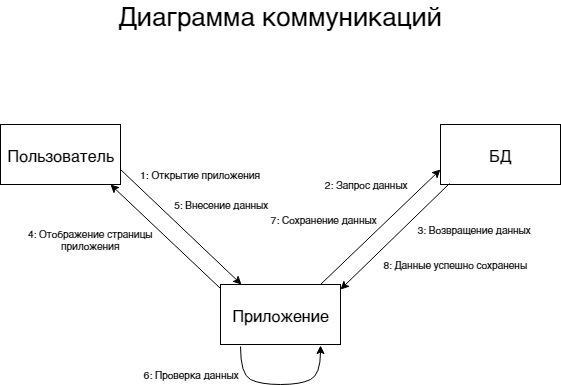

The diagram above was exported from draw.io. Its source (the exported page's mxGraphModel, read from the mxfile embedded in the PNG):
<mxGraphModel dx="840" dy="483" grid="1" gridSize="10" guides="1" tooltips="1" connect="1" arrows="1" fold="1" page="1" pageScale="1" pageWidth="827" pageHeight="1169" background="#ffffff" math="0" shadow="0">
  <root>
    <mxCell id="0" />
    <mxCell id="1" parent="0" />
    <mxCell id="F-dcXeIvAufqGq2iPEF8-1" value="" style="rounded=0;whiteSpace=wrap;html=1;" vertex="1" parent="1">
      <mxGeometry x="120" y="200" width="120" height="60" as="geometry" />
    </mxCell>
    <mxCell id="F-dcXeIvAufqGq2iPEF8-2" value="" style="rounded=0;whiteSpace=wrap;html=1;" vertex="1" parent="1">
      <mxGeometry x="340" y="360" width="120" height="60" as="geometry" />
    </mxCell>
    <mxCell id="F-dcXeIvAufqGq2iPEF8-3" value="" style="rounded=0;whiteSpace=wrap;html=1;" vertex="1" parent="1">
      <mxGeometry x="560" y="200" width="120" height="60" as="geometry" />
    </mxCell>
    <mxCell id="F-dcXeIvAufqGq2iPEF8-5" value="Диаграмма коммуникаций" style="text;html=1;strokeColor=none;fillColor=none;align=center;verticalAlign=middle;whiteSpace=wrap;rounded=0;fontSize=26;" vertex="1" parent="1">
      <mxGeometry x="225" y="80" width="350" height="20" as="geometry" />
    </mxCell>
    <mxCell id="F-dcXeIvAufqGq2iPEF8-6" value="Пользователь" style="text;html=1;strokeColor=none;fillColor=none;align=center;verticalAlign=middle;whiteSpace=wrap;rounded=0;fontSize=16;" vertex="1" parent="1">
      <mxGeometry x="160" y="220" width="40" height="20" as="geometry" />
    </mxCell>
    <mxCell id="F-dcXeIvAufqGq2iPEF8-7" value="БД" style="text;html=1;strokeColor=none;fillColor=none;align=center;verticalAlign=middle;whiteSpace=wrap;rounded=0;fontSize=16;" vertex="1" parent="1">
      <mxGeometry x="600" y="220" width="40" height="20" as="geometry" />
    </mxCell>
    <mxCell id="F-dcXeIvAufqGq2iPEF8-11" value="Приложение" style="text;html=1;strokeColor=none;fillColor=none;align=center;verticalAlign=middle;whiteSpace=wrap;rounded=0;fontSize=16;" vertex="1" parent="1">
      <mxGeometry x="380" y="380" width="40" height="20" as="geometry" />
    </mxCell>
    <mxCell id="F-dcXeIvAufqGq2iPEF8-13" value="" style="endArrow=classic;html=1;fontSize=16;exitX=1;exitY=0.75;exitDx=0;exitDy=0;entryX=0.175;entryY=0.002;entryDx=0;entryDy=0;entryPerimeter=0;" edge="1" parent="1" source="F-dcXeIvAufqGq2iPEF8-1" target="F-dcXeIvAufqGq2iPEF8-2">
      <mxGeometry width="50" height="50" relative="1" as="geometry">
        <mxPoint x="250" y="300" as="sourcePoint" />
        <mxPoint x="300" y="250" as="targetPoint" />
      </mxGeometry>
    </mxCell>
    <mxCell id="F-dcXeIvAufqGq2iPEF8-14" value="" style="endArrow=classic;html=1;fontSize=16;entryX=0.917;entryY=1;entryDx=0;entryDy=0;entryPerimeter=0;exitX=-0.002;exitY=0.074;exitDx=0;exitDy=0;exitPerimeter=0;" edge="1" parent="1" source="F-dcXeIvAufqGq2iPEF8-2" target="F-dcXeIvAufqGq2iPEF8-1">
      <mxGeometry width="50" height="50" relative="1" as="geometry">
        <mxPoint x="342" y="370" as="sourcePoint" />
        <mxPoint x="240" y="300" as="targetPoint" />
      </mxGeometry>
    </mxCell>
    <mxCell id="F-dcXeIvAufqGq2iPEF8-15" value="" style="endArrow=classic;html=1;fontSize=16;exitX=0.833;exitY=-0.002;exitDx=0;exitDy=0;entryX=0;entryY=0.75;entryDx=0;entryDy=0;exitPerimeter=0;" edge="1" parent="1" source="F-dcXeIvAufqGq2iPEF8-2" target="F-dcXeIvAufqGq2iPEF8-3">
      <mxGeometry width="50" height="50" relative="1" as="geometry">
        <mxPoint x="499" y="299.83333333333337" as="sourcePoint" />
        <mxPoint x="619.8333333333335" y="414.83333333333337" as="targetPoint" />
      </mxGeometry>
    </mxCell>
    <mxCell id="F-dcXeIvAufqGq2iPEF8-16" value="" style="endArrow=classic;html=1;fontSize=16;exitX=0.077;exitY=0.99;exitDx=0;exitDy=0;exitPerimeter=0;entryX=1.003;entryY=0.087;entryDx=0;entryDy=0;entryPerimeter=0;" edge="1" parent="1" source="F-dcXeIvAufqGq2iPEF8-3" target="F-dcXeIvAufqGq2iPEF8-2">
      <mxGeometry width="50" height="50" relative="1" as="geometry">
        <mxPoint x="599" y="419" as="sourcePoint" />
        <mxPoint x="599" y="315" as="targetPoint" />
      </mxGeometry>
    </mxCell>
    <mxCell id="F-dcXeIvAufqGq2iPEF8-17" value="1: Открытие приложения" style="text;html=1;strokeColor=none;fillColor=none;align=center;verticalAlign=middle;whiteSpace=wrap;rounded=0;fontSize=10;" vertex="1" parent="1">
      <mxGeometry x="240" y="240" width="160" height="20" as="geometry" />
    </mxCell>
    <mxCell id="F-dcXeIvAufqGq2iPEF8-18" value="2: Запрос данных" style="text;html=1;strokeColor=none;fillColor=none;align=center;verticalAlign=middle;whiteSpace=wrap;rounded=0;fontSize=10;" vertex="1" parent="1">
      <mxGeometry x="430" y="250" width="110" height="20" as="geometry" />
    </mxCell>
    <mxCell id="F-dcXeIvAufqGq2iPEF8-19" value="3: Возвращение данных" style="text;html=1;strokeColor=none;fillColor=none;align=center;verticalAlign=middle;whiteSpace=wrap;rounded=0;fontSize=10;" vertex="1" parent="1">
      <mxGeometry x="528.5" y="295" width="130" height="20" as="geometry" />
    </mxCell>
    <mxCell id="F-dcXeIvAufqGq2iPEF8-20" value="4: Отображение страницы приложения" style="text;html=1;strokeColor=none;fillColor=none;align=center;verticalAlign=middle;whiteSpace=wrap;rounded=0;fontSize=10;" vertex="1" parent="1">
      <mxGeometry x="140" y="305" width="140" height="20" as="geometry" />
    </mxCell>
    <mxCell id="F-dcXeIvAufqGq2iPEF8-21" value="5: Внесение данных" style="text;html=1;strokeColor=none;fillColor=none;align=center;verticalAlign=middle;whiteSpace=wrap;rounded=0;fontSize=10;" vertex="1" parent="1">
      <mxGeometry x="290" y="270" width="100" height="20" as="geometry" />
    </mxCell>
    <mxCell id="F-dcXeIvAufqGq2iPEF8-22" value="" style="curved=1;endArrow=classic;html=1;fontSize=10;exitX=0.164;exitY=1.025;exitDx=0;exitDy=0;exitPerimeter=0;" edge="1" parent="1" source="F-dcXeIvAufqGq2iPEF8-2">
      <mxGeometry width="50" height="50" relative="1" as="geometry">
        <mxPoint x="390" y="500" as="sourcePoint" />
        <mxPoint x="440" y="421" as="targetPoint" />
        <Array as="points">
          <mxPoint x="360" y="450" />
          <mxPoint x="380" y="460" />
          <mxPoint x="420" y="460" />
          <mxPoint x="440" y="450" />
        </Array>
      </mxGeometry>
    </mxCell>
    <mxCell id="F-dcXeIvAufqGq2iPEF8-23" value="6: Проверка данных" style="text;html=1;strokeColor=none;fillColor=none;align=center;verticalAlign=middle;whiteSpace=wrap;rounded=0;fontSize=10;" vertex="1" parent="1">
      <mxGeometry x="260" y="440" width="100" height="20" as="geometry" />
    </mxCell>
    <mxCell id="F-dcXeIvAufqGq2iPEF8-24" value="7: Сохранение данных" style="text;html=1;strokeColor=none;fillColor=none;align=center;verticalAlign=middle;whiteSpace=wrap;rounded=0;fontSize=10;" vertex="1" parent="1">
      <mxGeometry x="385" y="285" width="115" height="20" as="geometry" />
    </mxCell>
    <mxCell id="F-dcXeIvAufqGq2iPEF8-25" value="8: Данные успешно сохранены" style="text;html=1;strokeColor=none;fillColor=none;align=center;verticalAlign=middle;whiteSpace=wrap;rounded=0;fontSize=10;" vertex="1" parent="1">
      <mxGeometry x="500" y="330" width="150" height="20" as="geometry" />
    </mxCell>
  </root>
</mxGraphModel>